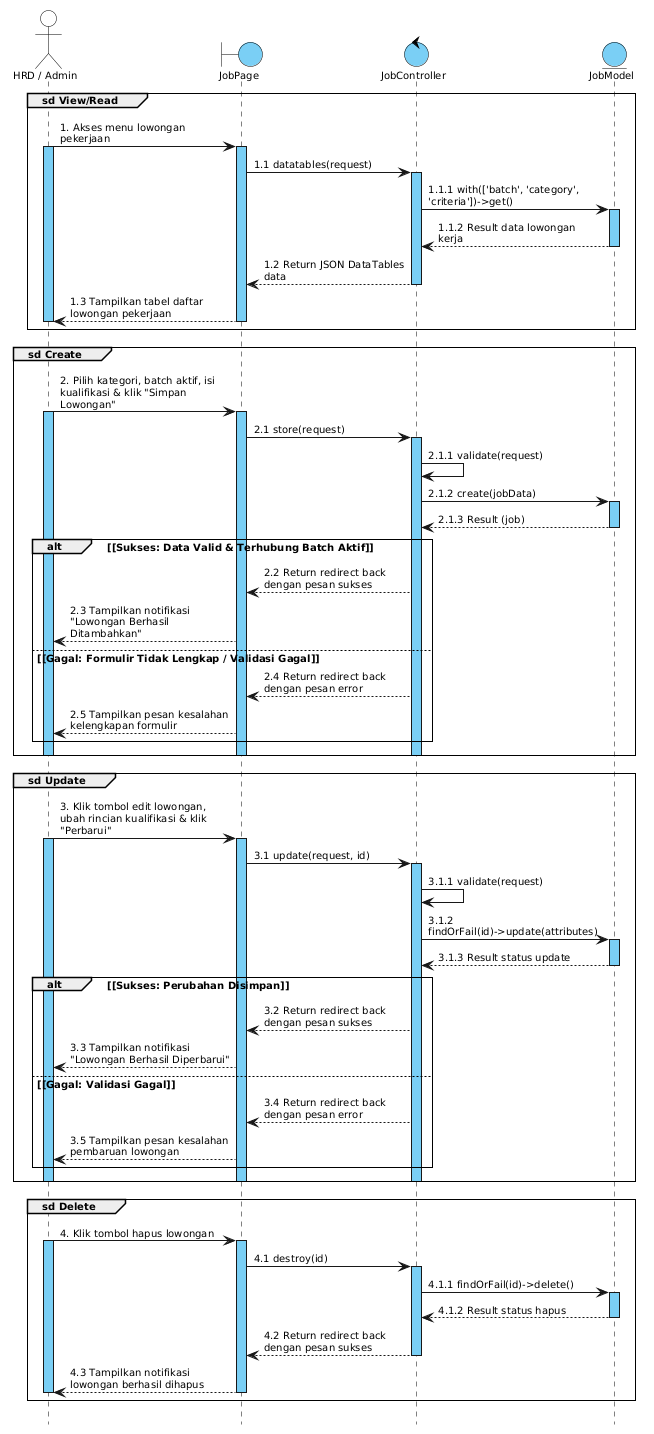

The diagram above was rendered by PlantUML. Its source (embedded in the PNG):
@startuml
skinparam defaultFontName Arial
skinparam defaultFontSize 10
skinparam shadowing false
skinparam sequenceArrowThickness 1
skinparam sequenceParticipantBorderThickness 1
skinparam sequenceLifeLineBorderColor #000000
skinparam sequenceLifeLineBorderThickness 1
skinparam sequenceLifeLineBackgroundColor #7ACFF5
skinparam sequenceGroupBorderThickness 1
skinparam sequenceGroupFontSize 10
skinparam sequenceGroupHeaderFontColor #000000
skinparam sequenceGroupFontColor #000000
skinparam sequenceMessageAlign left
skinparam responseMessageBelowArrow true
skinparam maxMessageSize 160
skinparam pageMargin 10
hide footbox

skinparam participant {
  BackgroundColor #7ACFF5
  BorderColor #000000
  FontSize 10
}

skinparam actor {
  BackgroundColor #FFFFFF
  BorderColor #000000
  FontSize 10
}

skinparam boundary {
  BackgroundColor #7ACFF5
  BorderColor #000000
  FontSize 10
}

skinparam control {
  BackgroundColor #7ACFF5
  BorderColor #000000
  FontSize 10
}

skinparam entity {
  BackgroundColor #7ACFF5
  BorderColor #000000
  FontSize 10
}

' Deklarasi Lifeline
actor "HRD / Admin" as HRD
boundary "JobPage" as Page
control "JobController" as Controller
entity "JobModel" as Model

' Group sd View/Read: Akses Data Lowongan
group sd View/Read
  HRD -> Page : 1. Akses menu lowongan pekerjaan
  activate HRD
  activate Page
  Page -> Controller : 1.1 datatables(request)
  activate Controller
  Controller -> Model : 1.1.1 with(['batch', 'category', 'criteria'])->get()
  activate Model
  Model --> Controller : 1.1.2 Result data lowongan kerja
  deactivate Model
  Controller --> Page : 1.2 Return JSON DataTables data
  deactivate Controller
  Page --> HRD : 1.3 Tampilkan tabel daftar lowongan pekerjaan
  deactivate Page
  deactivate HRD
end

' Group sd Create: Buat Posisi Lowongan Baru
group sd Create
  HRD -> Page : 2. Pilih kategori, batch aktif, isi kualifikasi & klik "Simpan Lowongan"
  activate HRD
  activate Page
  Page -> Controller : 2.1 store(request)
  activate Controller
  Controller -> Controller : 2.1.1 validate(request)
  Controller -> Model : 2.1.2 create(jobData)
  activate Model
  Model --> Controller : 2.1.3 Result (job)
  deactivate Model

  alt <font color=black>[Sukses: Data Valid & Terhubung Batch Aktif]</font>
    Controller --> Page : 2.2 Return redirect back dengan pesan sukses
    Page --> HRD : 2.3 Tampilkan notifikasi "Lowongan Berhasil Ditambahkan"
  else <font color=black>[Gagal: Formulir Tidak Lengkap / Validasi Gagal]</font>
    Controller --> Page : 2.4 Return redirect back dengan pesan error
    Page --> HRD : 2.5 Tampilkan pesan kesalahan kelengkapan formulir
  end
  deactivate Controller
  deactivate Page
  deactivate HRD
end

' Group sd Update: Ubah Data Lowongan & Kriteria
group sd Update
  HRD -> Page : 3. Klik tombol edit lowongan, ubah rincian kualifikasi & klik "Perbarui"
  activate HRD
  activate Page
  Page -> Controller : 3.1 update(request, id)
  activate Controller
  Controller -> Controller : 3.1.1 validate(request)
  Controller -> Model : 3.1.2 findOrFail(id)->update(attributes)
  activate Model
  Model --> Controller : 3.1.3 Result status update
  deactivate Model

  alt <font color=black>[Sukses: Perubahan Disimpan]</font>
    Controller --> Page : 3.2 Return redirect back dengan pesan sukses
    Page --> HRD : 3.3 Tampilkan notifikasi "Lowongan Berhasil Diperbarui"
  else <font color=black>[Gagal: Validasi Gagal]</font>
    Controller --> Page : 3.4 Return redirect back dengan pesan error
    Page --> HRD : 3.5 Tampilkan pesan kesalahan pembaruan lowongan
  end
  deactivate Controller
  deactivate Page
  deactivate HRD
end

' Group sd Delete: Hapus Lowongan
group sd Delete
  HRD -> Page : 4. Klik tombol hapus lowongan
  activate HRD
  activate Page
  Page -> Controller : 4.1 destroy(id)
  activate Controller
  Controller -> Model : 4.1.1 findOrFail(id)->delete()
  activate Model
  Model --> Controller : 4.1.2 Result status hapus
  deactivate Model
  Controller --> Page : 4.2 Return redirect back dengan pesan sukses
  deactivate Controller
  Page --> HRD : 4.3 Tampilkan notifikasi lowongan berhasil dihapus
  deactivate Page
  deactivate HRD
end
@enduml